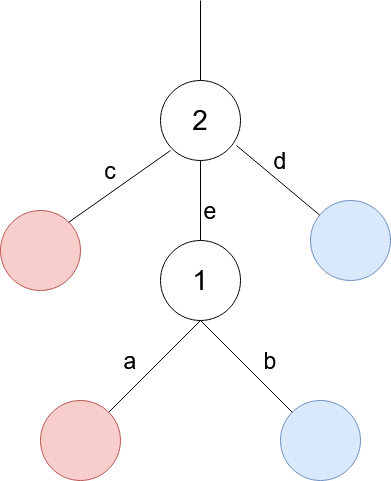

The diagram above was exported from draw.io. Its source (the exported page's mxGraphModel, read from the mxfile embedded in the PNG):
<mxGraphModel dx="1422" dy="781" grid="1" gridSize="10" guides="1" tooltips="1" connect="1" arrows="1" fold="1" page="1" pageScale="1" pageWidth="850" pageHeight="1100" math="0" shadow="0">
  <root>
    <mxCell id="0" />
    <mxCell id="1" parent="0" />
    <mxCell id="G4ubx7N3jWz_FRn2b5bE-1" value="" style="ellipse;whiteSpace=wrap;html=1;aspect=fixed;" vertex="1" parent="1">
      <mxGeometry x="360" y="240" width="80" height="80" as="geometry" />
    </mxCell>
    <mxCell id="G4ubx7N3jWz_FRn2b5bE-3" value="" style="ellipse;whiteSpace=wrap;html=1;aspect=fixed;" vertex="1" parent="1">
      <mxGeometry x="360" y="400" width="80" height="80" as="geometry" />
    </mxCell>
    <mxCell id="G4ubx7N3jWz_FRn2b5bE-4" value="" style="ellipse;whiteSpace=wrap;html=1;aspect=fixed;fillColor=#f8cecc;strokeColor=#b85450;" vertex="1" parent="1">
      <mxGeometry x="240" y="560" width="80" height="80" as="geometry" />
    </mxCell>
    <mxCell id="G4ubx7N3jWz_FRn2b5bE-5" value="" style="ellipse;whiteSpace=wrap;html=1;aspect=fixed;fillColor=#dae8fc;strokeColor=#6c8ebf;" vertex="1" parent="1">
      <mxGeometry x="480" y="560" width="80" height="80" as="geometry" />
    </mxCell>
    <mxCell id="G4ubx7N3jWz_FRn2b5bE-6" value="" style="ellipse;whiteSpace=wrap;html=1;aspect=fixed;fillColor=#f8cecc;strokeColor=#b85450;" vertex="1" parent="1">
      <mxGeometry x="200" y="370" width="80" height="80" as="geometry" />
    </mxCell>
    <mxCell id="G4ubx7N3jWz_FRn2b5bE-7" value="" style="ellipse;whiteSpace=wrap;html=1;aspect=fixed;fillColor=#dae8fc;strokeColor=#6c8ebf;" vertex="1" parent="1">
      <mxGeometry x="510" y="360" width="80" height="80" as="geometry" />
    </mxCell>
    <mxCell id="G4ubx7N3jWz_FRn2b5bE-8" value="" style="endArrow=none;html=1;exitX=1;exitY=0;exitDx=0;exitDy=0;" edge="1" parent="1" source="G4ubx7N3jWz_FRn2b5bE-6">
      <mxGeometry width="50" height="50" relative="1" as="geometry">
        <mxPoint x="320" y="360" as="sourcePoint" />
        <mxPoint x="370" y="310" as="targetPoint" />
      </mxGeometry>
    </mxCell>
    <mxCell id="G4ubx7N3jWz_FRn2b5bE-9" value="" style="endArrow=none;html=1;entryX=0.5;entryY=1;entryDx=0;entryDy=0;" edge="1" parent="1" target="G4ubx7N3jWz_FRn2b5bE-1">
      <mxGeometry width="50" height="50" relative="1" as="geometry">
        <mxPoint x="400" y="400" as="sourcePoint" />
        <mxPoint x="400" y="330" as="targetPoint" />
      </mxGeometry>
    </mxCell>
    <mxCell id="G4ubx7N3jWz_FRn2b5bE-11" value="" style="endArrow=none;html=1;entryX=0.5;entryY=1;entryDx=0;entryDy=0;exitX=1;exitY=0;exitDx=0;exitDy=0;" edge="1" parent="1" source="G4ubx7N3jWz_FRn2b5bE-4" target="G4ubx7N3jWz_FRn2b5bE-3">
      <mxGeometry width="50" height="50" relative="1" as="geometry">
        <mxPoint x="400" y="420" as="sourcePoint" />
        <mxPoint x="450" y="370" as="targetPoint" />
      </mxGeometry>
    </mxCell>
    <mxCell id="G4ubx7N3jWz_FRn2b5bE-12" value="" style="endArrow=none;html=1;exitX=0.5;exitY=1;exitDx=0;exitDy=0;" edge="1" parent="1" source="G4ubx7N3jWz_FRn2b5bE-3" target="G4ubx7N3jWz_FRn2b5bE-5">
      <mxGeometry width="50" height="50" relative="1" as="geometry">
        <mxPoint x="400" y="420" as="sourcePoint" />
        <mxPoint x="450" y="370" as="targetPoint" />
      </mxGeometry>
    </mxCell>
    <mxCell id="G4ubx7N3jWz_FRn2b5bE-13" value="" style="endArrow=none;html=1;exitX=0.95;exitY=0.813;exitDx=0;exitDy=0;exitPerimeter=0;" edge="1" parent="1" source="G4ubx7N3jWz_FRn2b5bE-1" target="G4ubx7N3jWz_FRn2b5bE-7">
      <mxGeometry width="50" height="50" relative="1" as="geometry">
        <mxPoint x="400" y="420" as="sourcePoint" />
        <mxPoint x="450" y="370" as="targetPoint" />
      </mxGeometry>
    </mxCell>
    <mxCell id="G4ubx7N3jWz_FRn2b5bE-14" value="" style="endArrow=none;html=1;exitX=0.5;exitY=0;exitDx=0;exitDy=0;" edge="1" parent="1" source="G4ubx7N3jWz_FRn2b5bE-1">
      <mxGeometry width="50" height="50" relative="1" as="geometry">
        <mxPoint x="400" y="420" as="sourcePoint" />
        <mxPoint x="400" y="160" as="targetPoint" />
      </mxGeometry>
    </mxCell>
    <mxCell id="G4ubx7N3jWz_FRn2b5bE-15" value="&lt;font style=&quot;font-size: 28px&quot;&gt;1&lt;/font&gt;" style="text;html=1;strokeColor=none;fillColor=none;align=center;verticalAlign=middle;whiteSpace=wrap;rounded=0;" vertex="1" parent="1">
      <mxGeometry x="380" y="420" width="40" height="40" as="geometry" />
    </mxCell>
    <mxCell id="G4ubx7N3jWz_FRn2b5bE-16" value="&lt;font style=&quot;font-size: 28px&quot;&gt;2&lt;/font&gt;" style="text;html=1;strokeColor=none;fillColor=none;align=center;verticalAlign=middle;whiteSpace=wrap;rounded=0;" vertex="1" parent="1">
      <mxGeometry x="380" y="260" width="40" height="40" as="geometry" />
    </mxCell>
    <mxCell id="G4ubx7N3jWz_FRn2b5bE-17" value="&lt;font style=&quot;font-size: 23px&quot;&gt;c&lt;/font&gt;" style="text;html=1;strokeColor=none;fillColor=none;align=center;verticalAlign=middle;whiteSpace=wrap;rounded=0;" vertex="1" parent="1">
      <mxGeometry x="290" y="310" width="40" height="40" as="geometry" />
    </mxCell>
    <mxCell id="G4ubx7N3jWz_FRn2b5bE-18" value="&lt;font style=&quot;font-size: 23px&quot;&gt;a&lt;/font&gt;" style="text;html=1;strokeColor=none;fillColor=none;align=center;verticalAlign=middle;whiteSpace=wrap;rounded=0;" vertex="1" parent="1">
      <mxGeometry x="310" y="500" width="40" height="40" as="geometry" />
    </mxCell>
    <mxCell id="G4ubx7N3jWz_FRn2b5bE-19" value="&lt;font style=&quot;font-size: 23px&quot;&gt;d&lt;/font&gt;" style="text;html=1;strokeColor=none;fillColor=none;align=center;verticalAlign=middle;whiteSpace=wrap;rounded=0;" vertex="1" parent="1">
      <mxGeometry x="460" y="300" width="40" height="40" as="geometry" />
    </mxCell>
    <mxCell id="G4ubx7N3jWz_FRn2b5bE-20" value="&lt;font style=&quot;font-size: 23px&quot;&gt;e&lt;/font&gt;" style="text;html=1;strokeColor=none;fillColor=none;align=center;verticalAlign=middle;whiteSpace=wrap;rounded=0;" vertex="1" parent="1">
      <mxGeometry x="390" y="350" width="40" height="40" as="geometry" />
    </mxCell>
    <mxCell id="G4ubx7N3jWz_FRn2b5bE-21" value="&lt;font style=&quot;font-size: 23px&quot;&gt;b&lt;/font&gt;" style="text;html=1;strokeColor=none;fillColor=none;align=center;verticalAlign=middle;whiteSpace=wrap;rounded=0;" vertex="1" parent="1">
      <mxGeometry x="450" y="500" width="40" height="40" as="geometry" />
    </mxCell>
  </root>
</mxGraphModel>